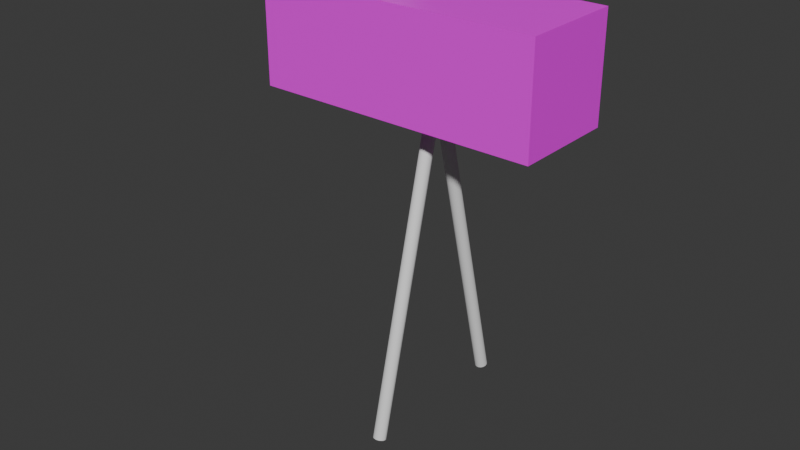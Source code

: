 # Source: camera.blend  (saved by Blender 4.4.30; exported with 4.5.12 LTS)
import bpy
from mathutils import Matrix  # noqa: F401  (used for matrix-valued properties, if any)

bpy.ops.wm.read_factory_settings(use_empty=True)
scene = bpy.context.scene
scene.name = 'Scene'

# ---- collections
col_collection = bpy.data.collections.new('Collection'); scene.collection.children.link(col_collection)

# ---- images (referenced by path relative to the original .blend; pixels are not part of the script)
import os
ASSET_DIR = os.environ.get("B2B_ASSET_DIR", "")  # directory of the original .blend (textures are referenced by path, not embedded)
HERE = os.path.dirname(os.path.abspath(__file__))  # packed textures are extracted next to this script under _unpacked/

def load_image(name, relpath, width, height, colorspace="sRGB"):
    """Load a texture the original file referenced (path relative to the .blend, or extracted next to this script)."""
    p = next((c for c in (os.path.join(HERE, relpath), os.path.join(ASSET_DIR, relpath)) if relpath and os.path.exists(c)), "")
    if p:
        img = bpy.data.images.load(p, check_existing=True)
        img.name = name
    else:  # same state as the original file: an image datablock whose file is absent (Cycles renders it pink)
        img = bpy.data.images.new(name, width, height)
        img.source = "FILE"
        img.filepath = "//" + (relpath or name)
    img.colorspace_settings.name = colorspace
    return img
img_cameratexture_png = load_image('cameraTexture.png', 'cameraTexture.png', 1024, 1024, 'sRGB')

# ---- materials (node trees are filled in below, after node groups)
mat_material = bpy.data.materials.new('Material')
mat_material.alpha_threshold = 0.0
mat_material.roughness = 0.5
mat_material.line_color = (0.0, 0.0, 0.0, 1.0)
mat_material_001 = bpy.data.materials.new('Material.001')
mat_material_001.alpha_threshold = 0.0
mat_material_001.roughness = 0.5
mat_material_001.line_color = (0.0, 0.0, 0.0, 1.0)

# ---- material node trees
mat_material.use_nodes = True; mat_material.node_tree.nodes.clear()
_N = mat_material.node_tree.nodes; _L = mat_material.node_tree.links
n0 = _N.new('ShaderNodeOutputMaterial'); n0.name = 'Material Output'; n0.location = (300, 300)
n1 = _N.new('ShaderNodeBsdfPrincipled'); n1.name = 'Principled BSDF'; n1.location = (10, 300)
n1.inputs[3].default_value = 1.45
n2 = _N.new('ShaderNodeTexImage'); n2.name = 'Image Texture'; n2.location = (-439, 265)
n2.image = img_cameratexture_png
_L.new(n1.outputs[0], n0.inputs[0])
_L.new(n2.outputs[0], n1.inputs[0])
n0.is_active_output = True
mat_material_001.use_nodes = True; mat_material_001.node_tree.nodes.clear()
_N = mat_material_001.node_tree.nodes; _L = mat_material_001.node_tree.links
n0 = _N.new('ShaderNodeOutputMaterial'); n0.name = 'Material Output'; n0.location = (300, 300)
n1 = _N.new('ShaderNodeBsdfPrincipled'); n1.name = 'Principled BSDF'; n1.location = (10, 300)
n1.inputs[3].default_value = 1.45
_L.new(n1.outputs[0], n0.inputs[0])
n0.is_active_output = True

# ---- world
world_world = bpy.data.worlds.new('World'); scene.world = world_world
world_world.use_nodes = True; world_world.node_tree.nodes.clear()
_N = world_world.node_tree.nodes; _L = world_world.node_tree.links
n0 = _N.new('ShaderNodeOutputWorld'); n0.name = 'World Output'; n0.location = (300, 300)
n1 = _N.new('ShaderNodeBackground'); n1.name = 'Background'; n1.location = (10, 300)
n1.inputs[0].default_value = (0.05088, 0.05088, 0.05088, 1.0)
_L.new(n1.outputs[0], n0.inputs[0])
n0.is_active_output = True
world_world.color = (0.05088, 0.05088, 0.05088)
world_world.sun_shadow_jitter_overblur = 0.0

# ---- meshes
me_cube = bpy.data.meshes.new('Cube')
me_cube.from_pydata([(1.0, 1.0, 1.0), (1.0, 1.0, -1.0), (1.0, -1.0, 1.0), (1.0, -1.0, -1.0), (-1.0, 1.0, 1.0), (-1.0, 1.0, -1.0), (-1.0, -1.0, 1.0), (-1.0, -1.0, -1.0)], [], [(0, 4, 6, 2), (3, 2, 6, 7), (7, 6, 4, 5), (5, 1, 3, 7), (1, 0, 2, 3), (5, 4, 0, 1)])
_uv = me_cube.uv_layers.new(name='UVMap')
_uv.uv.foreach_set('vector', [0.7482, 0.4467, 0.7097, 0.1867, 0.9647, 0.184, 0.9056, 0.4878, 0.5467, 0.9937, 0.2818, 1.001, 0.2833, 0.2783, 0.5481, 0.2742, 0.6905, 0.9704, 0.6907, 0.5837, 0.9682, 0.586, 0.973, 0.9677, 0.6941, 0.4737, 0.6933, 0.213, 0.9651, 0.4349, 0.9327, 0.486, 0.958, 0.1583, 0.7182, 0.1667, 0.7043, 0.5311, 0.9692, 0.5237, 0.2755, 0.2743, 0.5482, 0.276, 0.5482, 0.9933, 0.2817, 1.002])
me_cube.materials.append(mat_material)
me_cube.use_mirror_vertex_groups = False
me_cube.update()
me_cylinder = bpy.data.meshes.new('Cylinder')
me_cylinder.from_pydata([(2.328e-09, 7.242, -1.055), (2.328e-09, 7.242, 0.9445), (0.1951, 7.223, -1.055), (0.1951, 7.223, 0.9445), (0.3827, 7.166, -1.055), (0.3827, 7.166, 0.9445), (0.5556, 7.073, -1.055), (0.5556, 7.073, 0.9445), (0.7071, 6.949, -1.055), (0.7071, 6.949, 0.9445), (0.8315, 6.797, -1.055), (0.8315, 6.797, 0.9445), (0.9239, 6.624, -1.055), (0.9239, 6.624, 0.9445), (0.9808, 6.437, -1.055), (0.9808, 6.437, 0.9445), (1.0, 6.242, -1.055), (1.0, 6.242, 0.9445), (0.9808, 6.047, -1.055), (0.9808, 6.047, 0.9445), (0.9239, 5.859, -1.055), (0.9239, 5.859, 0.9445), (0.8315, 5.686, -1.055), (0.8315, 5.686, 0.9445), (0.7071, 5.535, -1.055), (0.7071, 5.535, 0.9445), (0.5556, 5.41, -1.055), (0.5556, 5.41, 0.9445), (0.3827, 5.318, -1.055), (0.3827, 5.318, 0.9445), (0.1951, 5.261, -1.055), (0.1951, 5.261, 0.9445), (2.328e-09, 5.242, -1.055), (2.328e-09, 5.242, 0.9445), (-0.1951, 5.261, -1.055), (-0.1951, 5.261, 0.9445), (-0.3827, 5.318, -1.055), (-0.3827, 5.318, 0.9445), (-0.5556, 5.41, -1.055), (-0.5556, 5.41, 0.9445), (-0.7071, 5.535, -1.055), (-0.7071, 5.535, 0.9445), (-0.8315, 5.686, -1.055), (-0.8315, 5.686, 0.9445), (-0.9239, 5.859, -1.055), (-0.9239, 5.859, 0.9445), (-0.9808, 6.047, -1.055), (-0.9808, 6.047, 0.9445), (-1.0, 6.242, -1.055), (-1.0, 6.242, 0.9445), (-0.9808, 6.437, -1.055), (-0.9808, 6.437, 0.9445), (-0.9239, 6.624, -1.055), (-0.9239, 6.624, 0.9445), (-0.8315, 6.797, -1.055), (-0.8315, 6.797, 0.9445), (-0.7071, 6.949, -1.055), (-0.7071, 6.949, 0.9445), (-0.5556, 7.073, -1.055), (-0.5556, 7.073, 0.9445), (-0.3827, 7.166, -1.055), (-0.3827, 7.166, 0.9445), (-0.1951, 7.223, -1.055), (-0.1951, 7.223, 0.9445), (2.328e-09, -19.57, -0.8172), (2.328e-09, 5.306, 0.9617), (0.1951, -19.55, -0.8176), (0.1951, 5.324, 0.9614), (0.3827, -19.5, -0.8185), (0.3827, 5.374, 0.9605), (0.5556, -19.42, -0.8201), (0.5556, 5.456, 0.9589), (0.7071, -19.31, -0.8221), (0.7071, 5.567, 0.9568), (0.8315, -19.17, -0.8247), (0.8315, 5.702, 0.9543), (0.9239, -19.02, -0.8276), (0.9239, 5.856, 0.9514), (0.9808, -18.85, -0.8307), (0.9808, 6.022, 0.9482), (1.0, -18.68, -0.834), (1.0, 6.196, 0.9449), (0.9808, -18.51, -0.8373), (0.9808, 6.369, 0.9417), (0.9239, -18.34, -0.8404), (0.9239, 6.536, 0.9385), (0.8315, -18.19, -0.8433), (0.8315, 6.69, 0.9356), (0.7071, -18.05, -0.8459), (0.7071, 6.825, 0.9331), (0.5556, -17.94, -0.848), (0.5556, 6.936, 0.931), (0.3827, -17.86, -0.8495), (0.3827, 7.018, 0.9294), (0.1951, -17.81, -0.8505), (0.1951, 7.068, 0.9285), (2.328e-09, -17.79, -0.8508), (2.328e-09, 7.085, 0.9282), (-0.1951, -17.81, -0.8505), (-0.1951, 7.068, 0.9285), (-0.3827, -17.86, -0.8495), (-0.3827, 7.018, 0.9294), (-0.5556, -17.94, -0.848), (-0.5556, 6.936, 0.931), (-0.7071, -18.05, -0.8459), (-0.7071, 6.825, 0.9331), (-0.8315, -18.19, -0.8433), (-0.8315, 6.69, 0.9356), (-0.9239, -18.34, -0.8404), (-0.9239, 6.536, 0.9385), (-0.9808, -18.51, -0.8373), (-0.9808, 6.369, 0.9417), (-1.0, -18.68, -0.834), (-1.0, 6.196, 0.9449), (-0.9808, -18.85, -0.8307), (-0.9808, 6.022, 0.9482), (-0.9239, -19.02, -0.8276), (-0.9239, 5.856, 0.9514), (-0.8315, -19.17, -0.8247), (-0.8315, 5.702, 0.9543), (-0.7071, -19.31, -0.8221), (-0.7071, 5.567, 0.9568), (-0.5556, -19.42, -0.8201), (-0.5556, 5.456, 0.9589), (-0.3827, -19.5, -0.8185), (-0.3827, 5.374, 0.9605), (-0.1951, -19.55, -0.8176), (-0.1951, 5.324, 0.9614)], [], [(0, 1, 3, 2), (2, 3, 5, 4), (4, 5, 7, 6), (6, 7, 9, 8), (8, 9, 11, 10), (10, 11, 13, 12), (12, 13, 15, 14), (14, 15, 17, 16), (16, 17, 19, 18), (18, 19, 21, 20), (20, 21, 23, 22), (22, 23, 25, 24), (24, 25, 27, 26), (26, 27, 29, 28), (28, 29, 31, 30), (30, 31, 33, 32), (32, 33, 35, 34), (34, 35, 37, 36), (36, 37, 39, 38), (38, 39, 41, 40), (40, 41, 43, 42), (42, 43, 45, 44), (44, 45, 47, 46), (46, 47, 49, 48), (48, 49, 51, 50), (50, 51, 53, 52), (52, 53, 55, 54), (54, 55, 57, 56), (56, 57, 59, 58), (58, 59, 61, 60), (3, 1, 63, 61, 59, 57, 55, 53, 51, 49, 47, 45, 43, 41, 39, 37, 35, 33, 31, 29, 27, 25, 23, 21, 19, 17, 15, 13, 11, 9, 7, 5), (60, 61, 63, 62), (62, 63, 1, 0), (0, 2, 4, 6, 8, 10, 12, 14, 16, 18, 20, 22, 24, 26, 28, 30, 32, 34, 36, 38, 40, 42, 44, 46, 48, 50, 52, 54, 56, 58, 60, 62), (64, 66, 67, 65), (66, 68, 69, 67), (68, 70, 71, 69), (70, 72, 73, 71), (72, 74, 75, 73), (74, 76, 77, 75), (76, 78, 79, 77), (78, 80, 81, 79), (80, 82, 83, 81), (82, 84, 85, 83), (84, 86, 87, 85), (86, 88, 89, 87), (88, 90, 91, 89), (90, 92, 93, 91), (92, 94, 95, 93), (94, 96, 97, 95), (96, 98, 99, 97), (98, 100, 101, 99), (100, 102, 103, 101), (102, 104, 105, 103), (104, 106, 107, 105), (106, 108, 109, 107), (108, 110, 111, 109), (110, 112, 113, 111), (112, 114, 115, 113), (114, 116, 117, 115), (116, 118, 119, 117), (118, 120, 121, 119), (120, 122, 123, 121), (122, 124, 125, 123), (67, 69, 71, 73, 75, 77, 79, 81, 83, 85, 87, 89, 91, 93, 95, 97, 99, 101, 103, 105, 107, 109, 111, 113, 115, 117, 119, 121, 123, 125, 127, 65), (124, 126, 127, 125), (126, 64, 65, 127), (64, 126, 124, 122, 120, 118, 116, 114, 112, 110, 108, 106, 104, 102, 100, 98, 96, 94, 92, 90, 88, 86, 84, 82, 80, 78, 76, 74, 72, 70, 68, 66)])
me_cylinder.polygons.foreach_set('use_smooth', [True] * 68)
_k = set([(0, 2), (0, 62), (1, 3), (1, 63), (2, 4), (3, 5), (4, 6), (5, 7), (6, 8), (7, 9), (8, 10), (9, 11), (10, 12), (11, 13), (12, 14), (13, 15), (14, 16), (15, 17), (16, 18), (17, 19), (18, 20), (19, 21), (20, 22), (21, 23), (22, 24), (23, 25), (24, 26), (25, 27), (26, 28), (27, 29), (28, 30), (29, 31), (30, 32), (31, 33), (32, 34), (33, 35), (34, 36), (35, 37), (36, 38), (37, 39), (38, 40), (39, 41), (40, 42), (41, 43), (42, 44), (43, 45), (44, 46), (45, 47), (46, 48), (47, 49), (48, 50), (49, 51), (50, 52), (51, 53), (52, 54), (53, 55), (54, 56), (55, 57), (56, 58), (57, 59), (58, 60), (59, 61), (60, 62), (61, 63), (64, 66), (64, 126), (66, 68), (68, 70), (70, 72), (72, 74), (74, 76), (76, 78), (78, 80), (79, 81), (80, 81), (80, 82), (81, 83), (83, 85), (85, 87), (87, 89), (89, 91), (91, 93), (93, 95), (95, 97), (97, 99), (99, 101), (101, 103), (103, 105), (105, 107), (107, 109), (109, 111), (110, 112), (111, 113), (112, 113), (112, 114), (113, 115), (114, 116), (116, 118), (118, 120), (120, 122), (122, 124), (124, 126)])
me_cylinder.attributes.new('sharp_edge', 'BOOLEAN', 'EDGE').data.foreach_set('value', [ (min(e.vertices), max(e.vertices)) in _k for e in me_cylinder.edges])
_uv = me_cylinder.uv_layers.new(name='UVMap')
_uv.uv.foreach_set('vector', [1.0, 0.5, 1.0, 1.0, 0.9688, 1.0, 0.9688, 0.5, 0.9688, 0.5, 0.9688, 1.0, 0.9375, 1.0, 0.9375, 0.5, 0.9375, 0.5, 0.9375, 1.0, 0.9062, 1.0, 0.9062, 0.5, 0.9062, 0.5, 0.9062, 1.0, 0.875, 1.0, 0.875, 0.5, 0.875, 0.5, 0.875, 1.0, 0.8438, 1.0, 0.8438, 0.5, 0.8438, 0.5, 0.8438, 1.0, 0.8125, 1.0, 0.8125, 0.5, 0.8125, 0.5, 0.8125, 1.0, 0.7812, 1.0, 0.7812, 0.5, 0.7812, 0.5, 0.7812, 1.0, 0.75, 1.0, 0.75, 0.5, 0.75, 0.5, 0.75, 1.0, 0.7188, 1.0, 0.7188, 0.5, 0.7188, 0.5, 0.7188, 1.0, 0.6875, 1.0, 0.6875, 0.5, 0.6875, 0.5, 0.6875, 1.0, 0.6562, 1.0, 0.6562, 0.5, 0.6562, 0.5, 0.6562, 1.0, 0.625, 1.0, 0.625, 0.5, 0.625, 0.5, 0.625, 1.0, 0.5938, 1.0, 0.5938, 0.5, 0.5938, 0.5, 0.5938, 1.0, 0.5625, 1.0, 0.5625, 0.5, 0.5625, 0.5, 0.5625, 1.0, 0.5312, 1.0, 0.5312, 0.5, 0.5312, 0.5, 0.5312, 1.0, 0.5, 1.0, 0.5, 0.5, 0.5, 0.5, 0.5, 1.0, 0.4688, 1.0, 0.4688, 0.5, 0.4688, 0.5, 0.4688, 1.0, 0.4375, 1.0, 0.4375, 0.5, 0.4375, 0.5, 0.4375, 1.0, 0.4062, 1.0, 0.4062, 0.5, 0.4062, 0.5, 0.4062, 1.0, 0.375, 1.0, 0.375, 0.5, 0.375, 0.5, 0.375, 1.0, 0.3438, 1.0, 0.3438, 0.5, 0.3438, 0.5, 0.3438, 1.0, 0.3125, 1.0, 0.3125, 0.5, 0.3125, 0.5, 0.3125, 1.0, 0.2812, 1.0, 0.2812, 0.5, 0.2812, 0.5, 0.2812, 1.0, 0.25, 1.0, 0.25, 0.5, 0.25, 0.5, 0.25, 1.0, 0.2188, 1.0, 0.2188, 0.5, 0.2188, 0.5, 0.2188, 1.0, 0.1875, 1.0, 0.1875, 0.5, 0.1875, 0.5, 0.1875, 1.0, 0.1562, 1.0, 0.1562, 0.5, 0.1562, 0.5, 0.1562, 1.0, 0.125, 1.0, 0.125, 0.5, 0.125, 0.5, 0.125, 1.0, 0.09375, 1.0, 0.09375, 0.5, 0.09375, 0.5, 0.09375, 1.0, 0.0625, 1.0, 0.0625, 0.5, 0.2968, 0.4854, 0.25, 0.49, 0.2032, 0.4854, 0.1582, 0.4717, 0.1167, 0.4496, 0.08029, 0.4197, 0.05045, 0.3833, 0.02827, 0.3418, 0.01461, 0.2968, 0.01, 0.25, 0.01461, 0.2032, 0.02827, 0.1582, 0.05045, 0.1167, 0.08029, 0.08029, 0.1167, 0.05045, 0.1582, 0.02827, 0.2032, 0.01461, 0.25, 0.01, 0.2968, 0.01461, 0.3418, 0.02827, 0.3833, 0.05045, 0.4197, 0.08029, 0.4496, 0.1167, 0.4717, 0.1582, 0.4854, 0.2032, 0.49, 0.25, 0.4854, 0.2968, 0.4717, 0.3418, 0.4496, 0.3833, 0.4197, 0.4197, 0.3833, 0.4496, 0.3418, 0.4717, 0.0625, 0.5, 0.0625, 1.0, 0.03125, 1.0, 0.03125, 0.5, 0.03125, 0.5, 0.03125, 1.0, 0.0, 1.0, 0.0, 0.5, 0.75, 0.49, 0.7968, 0.4854, 0.8418, 0.4717, 0.8833, 0.4496, 0.9197, 0.4197, 0.9496, 0.3833, 0.9717, 0.3418, 0.9854, 0.2968, 0.99, 0.25, 0.9854, 0.2032, 0.9717, 0.1582, 0.9496, 0.1167, 0.9197, 0.08029, 0.8833, 0.05045, 0.8418, 0.02827, 0.7968, 0.01461, 0.75, 0.01, 0.7032, 0.01461, 0.6582, 0.02827, 0.6167, 0.05045, 0.5803, 0.08029, 0.5504, 0.1167, 0.5283, 0.1582, 0.5146, 0.2032, 0.51, 0.25, 0.5146, 0.2968, 0.5283, 0.3418, 0.5504, 0.3833, 0.5803, 0.4197, 0.6167, 0.4496, 0.6582, 0.4717, 0.7032, 0.4854, 1.0, 0.5, 0.9688, 0.5, 0.9688, 1.0, 1.0, 1.0, 0.9688, 0.5, 0.9375, 0.5, 0.9375, 1.0, 0.9688, 1.0, 0.9375, 0.5, 0.9062, 0.5, 0.9062, 1.0, 0.9375, 1.0, 0.9062, 0.5, 0.875, 0.5, 0.875, 1.0, 0.9062, 1.0, 0.875, 0.5, 0.8438, 0.5, 0.8438, 1.0, 0.875, 1.0, 0.8438, 0.5, 0.8125, 0.5, 0.8125, 1.0, 0.8438, 1.0, 0.8125, 0.5, 0.7812, 0.5, 0.7812, 1.0, 0.8125, 1.0, 0.7812, 0.5, 0.75, 0.5, 0.75, 1.0, 0.7812, 1.0, 0.75, 0.5, 0.7188, 0.5, 0.7188, 1.0, 0.75, 1.0, 0.7188, 0.5, 0.6875, 0.5, 0.6875, 1.0, 0.7188, 1.0, 0.6875, 0.5, 0.6562, 0.5, 0.6562, 1.0, 0.6875, 1.0, 0.6562, 0.5, 0.625, 0.5, 0.625, 1.0, 0.6562, 1.0, 0.625, 0.5, 0.5938, 0.5, 0.5938, 1.0, 0.625, 1.0, 0.5938, 0.5, 0.5625, 0.5, 0.5625, 1.0, 0.5938, 1.0, 0.5625, 0.5, 0.5312, 0.5, 0.5312, 1.0, 0.5625, 1.0, 0.5312, 0.5, 0.5, 0.5, 0.5, 1.0, 0.5312, 1.0, 0.5, 0.5, 0.4688, 0.5, 0.4688, 1.0, 0.5, 1.0, 0.4688, 0.5, 0.4375, 0.5, 0.4375, 1.0, 0.4688, 1.0, 0.4375, 0.5, 0.4062, 0.5, 0.4062, 1.0, 0.4375, 1.0, 0.4062, 0.5, 0.375, 0.5, 0.375, 1.0, 0.4062, 1.0, 0.375, 0.5, 0.3438, 0.5, 0.3438, 1.0, 0.375, 1.0, 0.3438, 0.5, 0.3125, 0.5, 0.3125, 1.0, 0.3438, 1.0, 0.3125, 0.5, 0.2812, 0.5, 0.2812, 1.0, 0.3125, 1.0, 0.2812, 0.5, 0.25, 0.5, 0.25, 1.0, 0.2812, 1.0, 0.25, 0.5, 0.2188, 0.5, 0.2188, 1.0, 0.25, 1.0, 0.2188, 0.5, 0.1875, 0.5, 0.1875, 1.0, 0.2188, 1.0, 0.1875, 0.5, 0.1562, 0.5, 0.1562, 1.0, 0.1875, 1.0, 0.1562, 0.5, 0.125, 0.5, 0.125, 1.0, 0.1562, 1.0, 0.125, 0.5, 0.09375, 0.5, 0.09375, 1.0, 0.125, 1.0, 0.09375, 0.5, 0.0625, 0.5, 0.0625, 1.0, 0.09375, 1.0, 0.2968, 0.4854, 0.3418, 0.4717, 0.3833, 0.4496, 0.4197, 0.4197, 0.4496, 0.3833, 0.4717, 0.3418, 0.4854, 0.2968, 0.49, 0.25, 0.4854, 0.2032, 0.4717, 0.1582, 0.4496, 0.1167, 0.4197, 0.08029, 0.3833, 0.05045, 0.3418, 0.02827, 0.2968, 0.01461, 0.25, 0.01, 0.2032, 0.01461, 0.1582, 0.02827, 0.1167, 0.05045, 0.08029, 0.08029, 0.05045, 0.1167, 0.02827, 0.1582, 0.01461, 0.2032, 0.01, 0.25, 0.01461, 0.2968, 0.02827, 0.3418, 0.05045, 0.3833, 0.08029, 0.4197, 0.1167, 0.4496, 0.1582, 0.4717, 0.2032, 0.4854, 0.25, 0.49, 0.0625, 0.5, 0.03125, 0.5, 0.03125, 1.0, 0.0625, 1.0, 0.03125, 0.5, 0.0, 0.5, 0.0, 1.0, 0.03125, 1.0, 0.75, 0.49, 0.7032, 0.4854, 0.6582, 0.4717, 0.6167, 0.4496, 0.5803, 0.4197, 0.5504, 0.3833, 0.5283, 0.3418, 0.5146, 0.2968, 0.51, 0.25, 0.5146, 0.2032, 0.5283, 0.1582, 0.5504, 0.1167, 0.5803, 0.08029, 0.6167, 0.05045, 0.6582, 0.02827, 0.7032, 0.01461, 0.75, 0.01, 0.7968, 0.01461, 0.8418, 0.02827, 0.8833, 0.05045, 0.9197, 0.08029, 0.9496, 0.1167, 0.9717, 0.1582, 0.9854, 0.2032, 0.99, 0.25, 0.9854, 0.2968, 0.9717, 0.3418, 0.9496, 0.3833, 0.9197, 0.4197, 0.8833, 0.4496, 0.8418, 0.4717, 0.7968, 0.4854])
me_cylinder.update()
me_cube_001 = bpy.data.meshes.new('Cube.001')
me_cube_001.from_pydata([(1.0, 1.0, 1.0), (1.0, 1.0, -1.0), (1.0, -1.0, 1.0), (1.0, -1.0, -1.0), (-1.0, 1.0, 1.0), (-1.0, 1.0, -1.0), (-1.0, -1.0, 1.0), (-1.0, -1.0, -1.0)], [], [(0, 4, 6, 2), (3, 2, 6, 7), (7, 6, 4, 5), (5, 1, 3, 7), (1, 0, 2, 3), (5, 4, 0, 1)])
_uv = me_cube_001.uv_layers.new(name='UVMap')
_uv.uv.foreach_set('vector', [0.625, 0.5, 0.875, 0.5, 0.875, 0.75, 0.625, 0.75, 0.375, 0.75, 0.625, 0.75, 0.625, 1.0, 0.375, 1.0, 0.375, 0.0, 0.625, 0.0, 0.625, 0.25, 0.375, 0.25, 0.125, 0.5, 0.375, 0.5, 0.375, 0.75, 0.125, 0.75, 0.375, 0.5, 0.625, 0.5, 0.625, 0.75, 0.375, 0.75, 0.375, 0.25, 0.625, 0.25, 0.625, 0.5, 0.375, 0.5])
me_cube_001.materials.append(mat_material_001)
me_cube_001.use_mirror_vertex_groups = False
me_cube_001.update()

# ---- objects
ob_cube = bpy.data.objects.new('Cube', me_cube)
ob_cylinder = bpy.data.objects.new('Cylinder', me_cylinder)
ob_cube_001 = bpy.data.objects.new('Cube.001', me_cube_001)

# ---- transforms, parenting, visibility, modifiers, constraints
ob_cube.location = (-0.07484, 0.0, 1.97)
ob_cube.scale = (0.8419, 0.3076, 0.3076)
ob_cube.lock_rotations_4d = False
ob_cube.empty_display_type = 'ARROWS'
ob_cube.lineart.crease_threshold = 0.0
ob_cylinder.location = (-1.295e-10, 0.0, 0.8294)
ob_cylinder.rotation_euler = (0.2373, -0.0, 0.0)
ob_cylinder.scale = (0.03751, 0.03751, 1.021)
ob_cube_001.location = (-0.5804, 0.0, 2.366)
ob_cube_001.scale = (0.3313, 0.1211, 0.1211)
ob_cube_001.lock_rotations_4d = False
ob_cube_001.empty_display_type = 'ARROWS'
ob_cube_001.lineart.crease_threshold = 0.0

# ---- collection membership
col_collection.objects.link(ob_cube)
col_collection.objects.link(ob_cylinder)
col_collection.objects.link(ob_cube_001)

# ---- scene / render settings (as saved in the file)
scene.frame_start = 1; scene.frame_end = 250; scene.frame_set(1)
scene.render.engine = 'BLENDER_EEVEE_NEXT'
bpy.context.view_layer.update()

# ---- added for rendering (the .blend has no active camera and no usable light): camera, sun
cam_auto = bpy.data.cameras.new('AutoCamera')
cam_auto.lens = 50.0
cam_auto.sensor_width = 36.0
cam_auto.clip_end = 1000.0
ob_auto_camera = bpy.data.objects.new('AutoCamera', cam_auto)
scene.collection.objects.link(ob_auto_camera)
ob_auto_camera.location = (3.29363, -4.25566, 3.74308)
ob_auto_camera.rotation_euler = (1.09748, -7.21219e-08, 0.694738)
scene.camera = ob_auto_camera
light_auto_sun = bpy.data.lights.new('AutoSun', 'SUN')
light_auto_sun.energy = 3.0
light_auto_sun.angle = 0.0523599
ob_auto_sun = bpy.data.objects.new('AutoSun', light_auto_sun)
scene.collection.objects.link(ob_auto_sun)
ob_auto_sun.rotation_euler = (0.872665, 0.174533, 0.523599)
bpy.context.view_layer.update()
